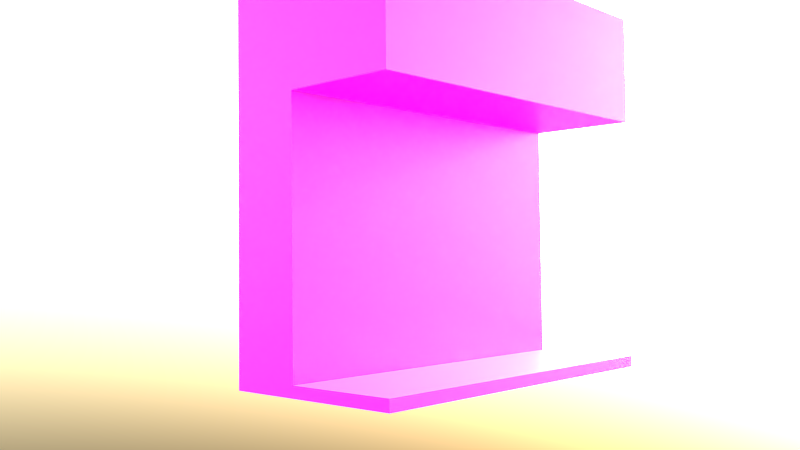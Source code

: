 # Source: PorticoStart_2023.blend  (saved by Blender 3.5.10; exported with 4.5.12 LTS)
import bpy
from mathutils import Matrix  # noqa: F401  (used for matrix-valued properties, if any)

bpy.ops.wm.read_factory_settings(use_empty=True)
scene = bpy.context.scene
scene.name = 'Scene'

# ---- collections
col_edificio = bpy.data.collections.new('edificio'); scene.collection.children.link(col_edificio)
col_edificio_elementi = bpy.data.collections.new('edificio_elementi'); scene.collection.children.link(col_edificio_elementi)
col_edificio_elementi.hide_render = True
col_dettagli = bpy.data.collections.new('dettagli'); scene.collection.children.link(col_dettagli)
col_dettagli.hide_render = True
col_array = bpy.data.collections.new('array'); scene.collection.children.link(col_array)
col_array.hide_render = True
col_luci_cam = bpy.data.collections.new('luci_cam'); scene.collection.children.link(col_luci_cam)
col_luci_cam.hide_render = True

# ---- images (referenced by path relative to the original .blend; pixels are not part of the script)
import os
ASSET_DIR = os.environ.get("B2B_ASSET_DIR", "")  # directory of the original .blend (textures are referenced by path, not embedded)
HERE = os.path.dirname(os.path.abspath(__file__))  # packed textures are extracted next to this script under _unpacked/

def load_image(name, relpath, width, height, colorspace="sRGB"):
    """Load a texture the original file referenced (path relative to the .blend, or extracted next to this script)."""
    p = next((c for c in (os.path.join(HERE, relpath), os.path.join(ASSET_DIR, relpath)) if relpath and os.path.exists(c)), "")
    if p:
        img = bpy.data.images.load(p, check_existing=True)
        img.name = name
    else:  # same state as the original file: an image datablock whose file is absent (Cycles renders it pink)
        img = bpy.data.images.new(name, width, height)
        img.source = "FILE"
        img.filepath = "//" + (relpath or name)
    img.colorspace_settings.name = colorspace
    return img
img_brickfloor_jpg = load_image('BrickFloor.jpg', 'textures/BrickFloor.jpg', 1024, 1024, 'sRGB')
img_wood_jpg = load_image('wood.jpg', 'textures/wood.jpg', 1024, 1024, 'sRGB')

# ---- materials (node trees are filled in below, after node groups)
mat_floor = bpy.data.materials.new('floor')
mat_material_001 = bpy.data.materials.new('Material.001')

# ---- node groups
ng_auto_smooth = bpy.data.node_groups.new('Auto Smooth', 'GeometryNodeTree')
_s = ng_auto_smooth.interface.new_socket(name='Geometry', in_out='OUTPUT', socket_type='NodeSocketGeometry')
_s = ng_auto_smooth.interface.new_socket(name='Geometry', in_out='INPUT', socket_type='NodeSocketGeometry')
_s = ng_auto_smooth.interface.new_socket(name='Angle', in_out='INPUT', socket_type='NodeSocketFloat')
_s.subtype = 'ANGLE'
_s.min_value = 0.0
_s.max_value = 3.142
ng_auto_smooth.is_modifier = True
_N = ng_auto_smooth.nodes; _L = ng_auto_smooth.links
n0 = _N.new('NodeGroupOutput'); n0.name = 'Group Output'; n0.location = (480, -100)
n1 = _N.new('NodeGroupInput'); n1.name = 'Group Input'; n1.location = (-420, -300)
n2 = _N.new('NodeGroupInput'); n2.name = 'Group Input.001'; n2.location = (-60, -100)
n3 = _N.new('GeometryNodeSetShadeSmooth'); n3.name = 'Set Shade Smooth'; n3.location = (120, -100)
n3.domain = 'EDGE'
n4 = _N.new('GeometryNodeSetShadeSmooth'); n4.name = 'Set Shade Smooth.001'; n4.location = (300, -100)
n5 = _N.new('GeometryNodeInputMeshEdgeAngle'); n5.name = 'Edge Angle'; n5.location = (-420, -220)
n6 = _N.new('GeometryNodeInputEdgeSmooth'); n6.name = 'Is Edge Smooth'; n6.location = (-60, -160)
n7 = _N.new('GeometryNodeInputShadeSmooth'); n7.name = 'Is Face Smooth'; n7.location = (-240, -340)
n8 = _N.new('FunctionNodeBooleanMath'); n8.name = 'Boolean Math'; n8.location = (-60, -220)
n9 = _N.new('FunctionNodeCompare'); n9.name = 'Compare'; n9.location = (-240, -180)
n9.operation = 'LESS_EQUAL'
_L.new(n5.outputs[0], n9.inputs[0])
_L.new(n4.outputs[0], n0.inputs[0])
_L.new(n1.outputs[1], n9.inputs[1])
_L.new(n9.outputs[0], n8.inputs[0])
_L.new(n7.outputs[0], n8.inputs[1])
_L.new(n2.outputs[0], n3.inputs[0])
_L.new(n6.outputs[0], n3.inputs[1])
_L.new(n3.outputs[0], n4.inputs[0])
_L.new(n8.outputs[0], n3.inputs[2])
n0.is_active_output = True

# ---- material node trees
mat_floor.use_nodes = True; mat_floor.node_tree.nodes.clear()
_N = mat_floor.node_tree.nodes; _L = mat_floor.node_tree.links
n0 = _N.new('ShaderNodeBsdfPrincipled'); n0.name = 'Principled BSDF'; n0.location = (10, 300)
n0.distribution = 'GGX'
n0.subsurface_method = 'RANDOM_WALK_SKIN'
n0.inputs[3].default_value = 1.45
n0.inputs[27].default_value = (0.0, 0.0, 0.0, 1.0)
n0.inputs[28].default_value = 1.0
n1 = _N.new('ShaderNodeOutputMaterial'); n1.name = 'Material Output'; n1.location = (300, 300)
n2 = _N.new('ShaderNodeTexImage'); n2.name = 'Image Texture'; n2.location = (-294, 302)
n2.image = img_brickfloor_jpg
n3 = _N.new('ShaderNodeUVMap'); n3.name = 'UV Map'; n3.location = (-490, 286)
n3.uv_map = 'UVMap'
_L.new(n0.outputs[0], n1.inputs[0])
_L.new(n2.outputs[0], n0.inputs[0])
_L.new(n3.outputs[0], n2.inputs[0])
n1.is_active_output = True
mat_material_001.use_nodes = True; mat_material_001.node_tree.nodes.clear()
_N = mat_material_001.node_tree.nodes; _L = mat_material_001.node_tree.links
n0 = _N.new('ShaderNodeBsdfPrincipled'); n0.name = 'Principled BSDF'; n0.location = (10, 300)
n0.distribution = 'GGX'
n0.subsurface_method = 'RANDOM_WALK_SKIN'
n0.inputs[3].default_value = 1.45
n0.inputs[27].default_value = (0.0, 0.0, 0.0, 1.0)
n0.inputs[28].default_value = 1.0
n1 = _N.new('ShaderNodeOutputMaterial'); n1.name = 'Material Output'; n1.location = (300, 300)
n2 = _N.new('ShaderNodeUVMap'); n2.name = 'UV Map'; n2.location = (-562, 153)
n2.uv_map = 'UVMap'
n3 = _N.new('ShaderNodeTexImage'); n3.name = 'Image Texture'; n3.location = (-311, 213)
n3.image = img_wood_jpg
_L.new(n0.outputs[0], n1.inputs[0])
_L.new(n3.outputs[0], n0.inputs[0])
_L.new(n2.outputs[0], n3.inputs[0])
n1.is_active_output = True

# ---- world
world_world = bpy.data.worlds.new('World'); scene.world = world_world
world_world.use_nodes = True; world_world.node_tree.nodes.clear()
_N = world_world.node_tree.nodes; _L = world_world.node_tree.links
n0 = _N.new('ShaderNodeBackground'); n0.name = 'Background'; n0.location = (10, 300)
n1 = _N.new('ShaderNodeOutputWorld'); n1.name = 'World Output'; n1.location = (300, 300)
n2 = _N.new('ShaderNodeTexSky'); n2.name = 'Sky Texture'; n2.location = (-190, 275)
_L.new(n0.outputs[0], n1.inputs[0])
_L.new(n2.outputs[0], n0.inputs[0])
n1.is_active_output = True
world_world.color = (0.05088, 0.05088, 0.05088)
world_world.use_sun_shadow = False
world_world.sun_shadow_jitter_overblur = 0.0
world_world.cycles.sampling_method = 'MANUAL'
world_world.cycles.sample_map_resolution = 256

# ---- cameras
cam_camera = bpy.data.cameras.new('Camera')
cam_camera.clip_end = 100.0
cam_camera.lens = 35.0
cam_camera.sensor_width = 32.0
cam_camera.sensor_height = 18.0
cam_camera.ortho_scale = 7.314
cam_camera.dof.focus_distance = 0.0
cam_camera.dof.aperture_fstop = 128.0

# ---- lights
light_lamp = bpy.data.lights.new('Lamp', 'SUN')
light_lamp.transmission_factor = 0.0
light_lamp.cutoff_distance = 30.0
light_lamp.angle = 0.1993
light_lamp.energy = 1.0
light_lamp.shadow_buffer_clip_start = 1.001
light_lamp.shadow_soft_size = 0.1
light_lamp.shadow_cascade_max_distance = 1000.0
light_lamp.cycles.use_multiple_importance_sampling = False
light_lamp.use_nodes = True; light_lamp.node_tree.nodes.clear()
_N = light_lamp.node_tree.nodes; _L = light_lamp.node_tree.links
n0 = _N.new('ShaderNodeEmission'); n0.name = 'Emission'; n0.location = (10, 300)
n1 = _N.new('ShaderNodeOutputLight'); n1.name = 'Light Output'; n1.location = (300, 300)
n2 = _N.new('ShaderNodeTexSky'); n2.name = 'Sky Texture'; n2.location = (-216, 343)
n2.sky_type = 'HOSEK_WILKIE'
_L.new(n0.outputs[0], n1.inputs[0])
_L.new(n2.outputs[0], n0.inputs[0])
n1.is_active_output = True

# ---- meshes
me_cube = bpy.data.meshes.new('Cube')
me_cube.from_pydata([(-0.5, 5.0, -5.0), (-0.5, -5.0, -5.0), (-2.5, -5.0, -5.0), (-2.5, 5.0, -5.0), (-0.5, 5.0, 2.0), (-0.5, -5.0, 2.0), (-2.5, -5.0, 2.0), (-2.5, 5.0, 2.0), (-0.5, 5.0, 5.0), (-0.5, -5.0, 5.0), (-2.5, 5.0, 5.0), (-2.5, -5.0, 5.0), (2.5, 5.0, 2.0), (2.5, -5.0, 2.0), (2.5, 5.0, 5.0), (2.5, -5.0, 5.0), (-0.5, 5.0, -4.7), (-0.5, -5.0, -4.7), (-2.5, -5.0, -4.7), (-2.5, 5.0, -4.7), (2.5, 5.0, -5.0), (2.5, -5.0, -5.0), (2.5, 5.0, -4.7), (2.5, -5.0, -4.7)], [], [(6, 11, 10, 7), (6, 7, 19, 18), (16, 19, 7, 4), (8, 10, 11, 9), (0, 3, 19, 16), (5, 9, 11, 6), (7, 10, 8, 4), (8, 14, 12, 4), (12, 14, 15, 13), (5, 13, 15, 9), (18, 19, 3, 2), (4, 12, 13, 5), (4, 5, 17, 16), (5, 6, 18, 17), (17, 18, 2, 1), (17, 23, 22, 16), (22, 23, 21, 20), (1, 21, 23, 17), (16, 22, 20, 0), (0, 20, 21, 1), (8, 9, 15, 14), (1, 2, 3, 0)])
me_cube.polygons.foreach_set('material_index', [0, 0, 0, 0, 0, 0, 0, 0, 0, 0, 0, 0, 0, 0, 0, 2, 0, 0, 0, 0, 0, 0])
_uv = me_cube.uv_layers.new(name='UVMap')
_uv.uv.foreach_set('vector', [0.0, 0.0, 0.0, 0.0, 0.0, 0.0, 0.0, 0.0, 0.0, 0.0, 0.0, 0.0, 0.0, 0.0, 0.0, 0.0, 0.0, 0.0, 0.0, 0.0, 0.0, 0.0, 0.0, 0.0, 0.0, 0.0, 0.0, 0.0, 0.0, 0.0, 0.0, 0.0, 0.0, 0.0, 0.0, 0.0, 0.0, 0.0, 0.0, 0.0, 0.0, 0.0, 0.0, 0.0, 0.0, 0.0, 0.0, 0.0, 0.0, 0.0, 0.0, 0.0, 0.0, 0.0, 0.0, 0.0, 0.0, 0.0, 0.0, 0.0, 0.0, 0.0, 0.0, 0.0, 0.0, 0.0, 0.0, 0.0, 0.0, 0.0, 0.0, 0.0, 0.0, 0.0, 0.0, 0.0, 0.0, 0.0, 0.0, 0.0, 0.0, 0.0, 0.0, 0.0, 0.0, 0.0, 0.0, 0.0, 0.0, 0.0, 0.0, 0.0, 0.0, 0.0, 0.0, 0.0, 0.0, 0.0, 0.0, 0.0, 0.0, 0.0, 0.0, 0.0, 0.0, 0.0, 0.0, 0.0, 0.0, 0.0, 0.0, 0.0, 0.0, 0.0, 0.0, 0.0, 0.0, 0.0, 0.0, 0.0, 0.9093, 1.0, 0.4546, 1.0, 0.4546, 0.0, 0.9093, 3.171e-08, 0.9093, 1.0, 0.9093, 0.0, 0.9395, 0.0, 0.9395, 1.0, 1.0, 0.0, 1.0, 0.3, 0.9698, 0.3, 0.9698, 0.0, 0.9395, 0.3, 0.9395, 0.0, 0.9698, 1.586e-08, 0.9698, 0.3, 1.021e-07, 0.0, 0.4546, 3.171e-08, 0.4546, 1.0, 0.0, 1.0, 0.0, 0.0, 0.0, 0.0, 0.0, 0.0, 0.0, 0.0, 0.0, 0.0, 0.0, 0.0, 0.0, 0.0, 0.0, 0.0])
me_cube.materials.append(mat_floor)
me_cube.materials.append(None)
me_cube.materials.append(mat_floor)
me_cube.materials.append(None)
me_cube.use_remesh_preserve_volume = False
me_cube.use_remesh_preserve_attributes = False
me_cube.use_mirror_vertex_groups = False
me_cube.update()
me_cube_010 = bpy.data.meshes.new('Cube.010')
me_cube_010.from_pydata([(-1.5, -0.1, -0.15), (-1.5, -0.1, 0.15), (-1.5, 0.1, -0.15), (-1.5, 0.1, 0.15), (1.5, -0.1, -0.15), (1.5, -0.1, 0.15), (1.5, 0.1, -0.15), (1.5, 0.1, 0.15)], [], [(1, 3, 2, 0), (3, 7, 6, 2), (7, 5, 4, 6), (5, 1, 0, 4), (0, 2, 6, 4), (5, 7, 3, 1)])
me_cube_010.use_remesh_preserve_volume = False
me_cube_010.use_remesh_preserve_attributes = False
me_cube_010.use_mirror_vertex_groups = False
me_cube_010.update()
me_cube_009 = bpy.data.meshes.new('Cube.009')
me_cube_009.from_pydata([(-0.3, -0.2968, -3.336), (-0.3, 0.3032, -3.336), (0.3, -0.2968, -3.336), (0.3, 0.3032, -3.336), (-0.1445, -0.1413, -2.706), (-0.1445, 0.1476, -2.706), (0.1445, 0.1476, -2.706), (0.1445, -0.1413, -2.706), (-0.1392, -0.136, -3.065), (-0.1392, 0.1423, -3.065), (0.1392, 0.1423, -3.065), (0.1392, -0.136, -3.065), (-0.2028, -0.1996, -2.735), (-0.2266, -0.2234, -2.752), (-0.2266, 0.2298, -2.752), (-0.2028, 0.206, -2.735), (0.2266, -0.2234, -2.752), (0.2028, -0.1996, -2.735), (0.2266, 0.2298, -2.752), (0.2028, 0.206, -2.735)], [], [(12, 17, 7, 4), (19, 15, 5, 6), (13, 14, 1, 0), (0, 1, 3, 2), (15, 12, 4, 5), (4, 7, 11, 8), (18, 16, 2, 3), (17, 19, 6, 7), (14, 18, 3, 1), (7, 6, 10, 11), (6, 5, 9, 10), (5, 4, 8, 9), (12, 15, 14, 13), (15, 19, 18, 14), (19, 17, 16, 18), (17, 12, 13, 16), (16, 13, 0, 2)])
me_cube_009.use_remesh_preserve_volume = False
me_cube_009.use_remesh_preserve_attributes = False
me_cube_009.use_mirror_vertex_groups = False
me_cube_009.update()
me_cube_005 = bpy.data.meshes.new('Cube.005')
me_cube_005.from_pydata([(0.2508, -0.041, 1.238), (0.2508, 0.3435, -0.8694), (0.2508, 0.2474, -0.8694), (0.2508, 0.1513, -0.8694), (0.2508, 0.05513, -0.8694), (0.2508, -0.041, -0.8694), (0.2508, -0.1371, -0.8694), (0.2508, -0.2333, -0.8694), (0.2508, -0.3294, -0.8694), (0.2508, -0.4255, -0.8694), (0.2508, 0.3435, 0.69), (0.2508, 0.2474, 0.69), (0.2508, 0.1513, 0.69), (0.2508, 0.05513, 0.69), (0.2508, -0.041, 0.69), (0.2508, -0.1371, 0.69), (0.2508, -0.2333, 0.69), (0.2508, -0.3294, 0.69), (0.2508, -0.4255, 0.69), (0.2508, -0.5217, 0.69), (0.2508, 0.4397, 0.69), (0.2508, 0.4397, -0.8694), (0.2508, -0.5217, -0.8694), (0.2508, -0.2269, 0.8379), (0.2508, -0.2141, 0.9503), (0.2508, -0.1737, 1.093), (0.2508, -0.1119, 1.178), (0.2508, 0.05198, 0.8379), (0.2508, 0.04553, 0.9503), (0.2508, 0.02546, 1.093), (0.2508, -0.005655, 1.178), (0.2508, -0.041, 0.8379), (0.2508, -0.041, 0.9503), (0.2508, -0.041, 1.093), (0.2508, -0.041, 1.178), (0.2508, 0.4191, 0.8379), (0.2508, 0.3773, 0.9503), (0.2508, 0.2665, 1.093), (0.2508, 0.1362, 1.178), (0.2508, -0.2182, 1.178), (0.2508, -0.3486, 1.093), (0.2508, -0.4593, 0.9503), (0.2508, -0.5011, 0.8379), (0.2508, 0.3293, 0.8379), (0.2508, 0.2987, 0.9503), (0.2508, 0.215, 1.093), (0.2508, 0.1005, 1.178), (0.2508, 0.2376, 0.8379), (0.2508, 0.2178, 0.9503), (0.2508, 0.1573, 1.093), (0.2508, 0.06525, 1.178), (0.2508, -0.3196, 0.8379), (0.2508, -0.2998, 0.9503), (0.2508, -0.2393, 1.093), (0.2508, -0.1473, 1.178), (0.2508, 0.1449, 0.8379), (0.2508, 0.1321, 0.9503), (0.2508, 0.0917, 1.093), (0.2508, 0.02985, 1.178), (0.2508, -0.4113, 0.8379), (0.2508, -0.3808, 0.9503), (0.2508, -0.297, 1.093), (0.2508, -0.1825, 1.178), (0.2508, -0.134, 0.8379), (0.2508, -0.1275, 0.9503), (0.2508, -0.1075, 1.093), (0.2508, -0.07635, 1.178), (1.767, -0.041, 1.476), (1.767, -0.7092, 0.7573), (1.767, 0.6272, 0.7573), (1.767, 0.6272, -0.8694), (1.767, -0.7092, -0.8694), (1.767, 0.5985, 0.9332), (1.767, 0.5405, 1.074), (1.767, 0.3865, 1.268), (1.767, 0.2054, 1.393), (1.767, -0.2874, 1.393), (1.767, -0.4685, 1.268), (1.767, -0.6225, 1.074), (1.767, -0.6805, 0.9332), (-1.013, -0.041, 1.476), (-1.013, -0.7092, 0.7573), (-1.013, 0.6272, 0.7573), (-1.013, 0.6272, -0.8694), (-1.013, -0.7092, -0.8694), (-1.013, 0.5985, 0.9332), (-1.013, 0.5405, 1.074), (-1.013, 0.3865, 1.268), (-1.013, 0.2054, 1.393), (-1.013, -0.2874, 1.393), (-1.013, -0.4685, 1.268), (-1.013, -0.6225, 1.074), (-1.013, -0.6805, 0.9332)], [], [(1, 21, 20, 10), (7, 6, 15, 16), (6, 5, 14, 15), (9, 8, 17, 18), (2, 1, 10, 11), (3, 2, 11, 12), (5, 4, 13, 14), (22, 9, 18, 19), (8, 7, 16, 17), (4, 3, 12, 13), (11, 10, 43, 47), (47, 43, 44, 48), (48, 44, 45, 49), (49, 45, 46, 50), (14, 13, 27, 31), (31, 27, 28, 32), (32, 28, 29, 33), (33, 29, 30, 34), (17, 16, 23, 51), (51, 23, 24, 52), (52, 24, 25, 53), (53, 25, 26, 54), (13, 12, 55, 27), (27, 55, 56, 28), (28, 56, 57, 29), (29, 57, 58, 30), (19, 18, 59, 42), (42, 59, 60, 41), (41, 60, 61, 40), (40, 61, 62, 39), (16, 15, 63, 23), (23, 63, 64, 24), (24, 64, 65, 25), (25, 65, 66, 26), (18, 17, 51, 59), (59, 51, 52, 60), (60, 52, 53, 61), (61, 53, 54, 62), (12, 11, 47, 55), (55, 47, 48, 56), (56, 48, 49, 57), (57, 49, 50, 58), (10, 20, 35, 43), (43, 35, 36, 44), (44, 36, 37, 45), (45, 37, 38, 46), (15, 14, 31, 63), (63, 31, 32, 64), (64, 32, 33, 65), (65, 33, 34, 66), (66, 34, 0), (46, 38, 0), (58, 50, 0), (62, 54, 0), (26, 66, 0), (39, 62, 0), (30, 58, 0), (54, 26, 0), (34, 30, 0), (50, 46, 0), (21, 70, 69, 20), (20, 69, 72, 35), (35, 72, 73, 36), (36, 73, 74, 37), (37, 74, 75, 38), (38, 75, 67, 0), (0, 67, 76, 39), (39, 76, 77, 40), (40, 77, 78, 41), (41, 78, 79, 42), (42, 79, 68, 19), (19, 68, 71, 22), (76, 67, 80, 89), (67, 75, 88, 80), (79, 78, 91, 92), (78, 77, 90, 91), (77, 76, 89, 90), (75, 74, 87, 88), (74, 73, 86, 87), (73, 72, 85, 86), (72, 69, 82, 85), (71, 68, 81, 84), (68, 79, 92, 81), (69, 70, 83, 82)])
me_cube_005.polygons.foreach_set('use_smooth', [0, 0, 0, 0, 0, 0, 0, 0, 0, 0, 0, 0, 0, 0, 0, 0, 0, 0, 0, 0, 0, 0, 0, 0, 0, 0, 0, 0, 0, 0, 0, 0, 0, 0, 0, 0, 0, 0, 0, 0, 0, 0, 0, 0, 0, 0, 0, 0, 0, 0, 0, 0, 0, 0, 0, 0, 0, 0, 0, 0, 1, 1, 1, 1, 1, 1, 1, 1, 1, 1, 1, 1, 1, 1, 1, 1, 1, 1, 1, 1, 1, 1, 1, 1])
me_cube_005.use_remesh_preserve_volume = False
me_cube_005.use_remesh_preserve_attributes = False
me_cube_005.use_mirror_vertex_groups = False
me_cube_005.update()
me_cube_004 = bpy.data.meshes.new('Cube.004')
me_cube_004.from_pydata([(-0.1392, -0.136, 2.736), (-0.1392, 0.1423, 2.736), (0.1392, 0.1423, 2.736), (0.1392, -0.136, 2.736), (-0.1392, -1.389, 2.736), (-0.1392, 1.395, 2.736), (0.1392, 1.395, 2.736), (0.1392, -1.389, 2.736), (-0.1392, -1.389, 3.036), (-0.1392, 1.395, 3.036), (0.1392, 1.395, 3.036), (0.1392, -1.389, 3.036), (-0.1253, -1.395, 2.721), (-0.1253, -0.1202, 1.447), (0.1253, -0.1202, 1.447), (0.1253, -1.395, 2.721), (-0.1253, -1.183, 2.933), (-0.1253, 0.09197, 1.659), (0.1253, 0.09197, 1.659), (0.1253, -1.183, 2.933), (-0.1253, 1.155, 2.933), (-0.1253, -0.1202, 1.659), (0.1253, -0.1202, 1.659), (0.1253, 1.155, 2.933), (-0.1253, 1.367, 2.721), (-0.1253, 0.09197, 1.447), (0.1253, 0.09197, 1.447), (0.1253, 1.367, 2.721), (-0.1392, -0.136, -3.065), (-0.1392, 0.1423, -3.065), (0.1392, 0.1423, -3.065), (0.1392, -0.136, -3.065)], [], [(28, 31, 3, 0), (3, 2, 1, 0), (31, 30, 2, 3), (30, 29, 1, 2), (29, 28, 0, 1), (7, 4, 5, 6), (11, 10, 9, 8), (4, 7, 11, 8), (7, 6, 10, 11), (6, 5, 9, 10), (5, 4, 8, 9), (15, 12, 13, 14), (19, 18, 17, 16), (12, 15, 19, 16), (15, 14, 18, 19), (14, 13, 17, 18), (13, 12, 16, 17), (23, 20, 21, 22), (27, 26, 25, 24), (20, 23, 27, 24), (23, 22, 26, 27), (22, 21, 25, 26), (21, 20, 24, 25)])
_uv = me_cube_004.uv_layers.new(name='UVMap')
_uv.uv.foreach_set('vector', [0.1604, 0.0, 0.2406, 0.0, 0.2406, 0.7071, 0.1604, 0.7071, 0.4938, 0.4792, 0.5505, 0.4792, 0.5505, 0.5272, 0.4938, 0.5272, 1.46e-07, 0.0, 0.08021, 0.0, 0.08021, 1.0, 0.0, 1.0, 0.2406, 0.0, 0.3208, 0.0, 0.3208, 0.7071, 0.2406, 0.7071, 0.08021, 0.0, 0.1604, 0.0, 0.1604, 1.0, 0.08021, 1.0, 0.574, 0.3392, 0.4938, 0.3392, 0.4938, 0.0, 0.574, 0.0, 0.574, 0.3392, 0.574, 0.0, 0.6542, 0.0, 0.6542, 0.3392, 0.4938, 0.3392, 0.574, 0.3392, 0.574, 0.3758, 0.4938, 0.3758, 0.4073, 0.0, 0.4073, 0.4798, 0.3208, 0.4798, 0.3208, 0.0, 0.6351, 0.4427, 0.6351, 0.4906, 0.574, 0.4906, 0.574, 0.4427, 0.4938, 0.0, 0.4938, 0.4798, 0.4073, 0.4798, 0.4073, 0.0, 0.885, 0.6215, 0.8128, 0.6215, 0.8128, 0.3107, 0.885, 0.3107, 0.885, 0.6215, 0.885, 0.3107, 0.9572, 0.3107, 0.9572, 0.6215, 0.4938, 0.4275, 0.5659, 0.4275, 0.5659, 0.4792, 0.4938, 0.4792, 0.7406, 0.3107, 0.7406, 0.0, 0.8271, 6.164e-08, 0.8271, 0.3107, 0.4938, 0.3758, 0.5659, 0.3758, 0.5659, 0.4275, 0.4938, 0.4275, 0.9135, 0.3107, 0.9135, 4.11e-08, 1.0, 0.0, 1.0, 0.3107, 0.8128, 0.6215, 0.7406, 0.6215, 0.7406, 0.3107, 0.8128, 0.3107, 0.6542, 0.6215, 0.6542, 0.3107, 0.7264, 0.3107, 0.7264, 0.6215, 0.6462, 0.4427, 0.574, 0.4427, 0.574, 0.391, 0.6462, 0.391, 0.9135, 8.219e-08, 0.9135, 0.3107, 0.8271, 0.3107, 0.8271, 0.0, 0.6462, 0.391, 0.574, 0.391, 0.574, 0.3392, 0.6462, 0.3392, 0.7406, 0.0, 0.7406, 0.3107, 0.6542, 0.3107, 0.6542, 2.055e-08])
me_cube_004.materials.append(mat_material_001)
me_cube_004.use_remesh_preserve_volume = False
me_cube_004.use_remesh_preserve_attributes = False
me_cube_004.use_mirror_vertex_groups = False
me_cube_004.update()
me_cube_001 = bpy.data.meshes.new('Cube.001')
me_cube_001.from_pydata([(-2.68, -5.0, 1.491), (-2.68, 5.0, -1.509), (-2.68, -5.0, -1.509), (2.32, 5.0, -1.509), (2.32, -5.0, -1.509), (-2.68, 5.0, 1.491), (2.423, 5.0, -1.337), (2.423, -5.0, -1.337), (-2.577, 5.0, 1.663), (-2.577, -5.0, 1.663), (2.577, 5.0, -1.663), (2.577, -5.0, -1.663), (2.68, 5.0, -1.491), (2.68, -5.0, -1.491)], [], [(3, 5, 8, 6), (2, 1, 3, 4), (1, 2, 0, 5), (3, 1, 5), (2, 4, 0), (7, 6, 8, 9), (0, 4, 7, 9), (5, 0, 9, 8), (7, 4, 11, 13), (11, 10, 12, 13), (3, 6, 12, 10), (6, 7, 13, 12), (4, 3, 10, 11)])
me_cube_001.use_remesh_preserve_volume = False
me_cube_001.use_remesh_preserve_attributes = False
me_cube_001.use_mirror_vertex_groups = False
me_cube_001.update()
me_cube_003 = bpy.data.meshes.new('Cube.003')
me_cube_003.from_pydata([(-0.1, 5.0, -0.15), (-0.1, -5.0, -0.15), (-0.1, 5.0, 0.15), (-0.1, -5.0, 0.15), (0.1, 5.0, -0.15), (0.1, -5.0, -0.15), (0.1, 5.0, 0.15), (0.1, -5.0, 0.15)], [], [(1, 3, 2, 0), (5, 4, 6, 7), (0, 2, 6, 4), (3, 1, 5, 7), (2, 3, 7, 6), (1, 0, 4, 5)])
me_cube_003.polygons.foreach_set('use_smooth', [True] * 6)
me_cube_003.use_remesh_preserve_volume = False
me_cube_003.use_remesh_preserve_attributes = False
me_cube_003.use_mirror_vertex_groups = False
me_cube_003.update()
me_cube_008 = bpy.data.meshes.new('Cube.008')
me_cube_008.from_pydata([(-0.2, -0.5195, -1.0), (-0.2, 0.0, 1.0), (-0.2, 0.5195, -1.0), (-0.2, 0.0, 1.0), (0.2, -0.5195, -1.0), (0.2, 0.0, 1.0), (0.2, 0.5195, -1.0), (0.2, 0.0, 1.0), (-0.2, -0.5195, 0.0), (-0.2, 0.5195, 0.0), (0.2, 0.5195, 0.0), (0.2, -0.5195, 0.0), (-0.2, 0.0, 1.0), (-0.2, 0.0, 1.0), (-0.2, 0.0, 1.0), (-0.2, 0.0, 1.0), (-0.2, 0.0, 1.0), (-0.2, 0.0, 1.0), (-0.2, 0.0, 1.0), (-0.2, 0.3896, -1.0), (-0.2, 0.2597, -1.0), (-0.2, 0.1299, -1.0), (-0.2, 0.0, -1.0), (-0.2, -0.1299, -1.0), (-0.2, -0.2597, -1.0), (-0.2, -0.3896, -1.0), (0.2, 0.0, 1.0), (0.2, 0.0, 1.0), (0.2, 0.0, 1.0), (0.2, 0.0, 1.0), (0.2, 0.0, 1.0), (0.2, 0.0, 1.0), (0.2, 0.0, 1.0), (0.2, -0.3896, -1.0), (0.2, -0.2597, -1.0), (0.2, -0.1299, -1.0), (0.2, 0.0, -1.0), (0.2, 0.1299, -1.0), (0.2, 0.2597, -1.0), (0.2, 0.3896, -1.0), (0.2, -0.3896, 0.0), (0.2, -0.2597, 0.0), (0.2, -0.1299, 0.0), (0.2, 0.0, 0.0), (0.2, 0.1299, 0.0), (0.2, 0.2597, 0.0), (0.2, 0.3896, 0.0), (-0.2, 0.3896, 0.0), (-0.2, 0.2597, 0.0), (-0.2, 0.1299, 0.0), (-0.2, 0.0, 0.0), (-0.2, -0.1299, 0.0), (-0.2, -0.2597, 0.0), (-0.2, -0.3896, 0.0), (-0.2, -0.5036, 0.25), (-0.2, -0.4143, 0.5), (-0.2, -0.2464, 0.75), (-0.2, 0.2464, 0.75), (-0.2, 0.4143, 0.5), (-0.2, 0.5036, 0.25), (0.2, 0.2464, 0.75), (0.2, 0.4143, 0.5), (0.2, 0.5036, 0.25), (0.2, -0.2464, 0.75), (0.2, -0.4143, 0.5), (0.2, -0.5036, 0.25), (-0.2, -0.1848, 0.75), (-0.2, -0.3107, 0.5), (-0.2, -0.3777, 0.25), (-0.2, -0.1232, 0.75), (-0.2, -0.2071, 0.5), (-0.2, -0.2518, 0.25), (-0.2, -0.06161, 0.75), (-0.2, -0.1036, 0.5), (-0.2, -0.1259, 0.25), (-0.2, 0.0, 0.75), (-0.2, 0.0, 0.5), (-0.2, 0.0, 0.25), (-0.2, 0.06161, 0.75), (-0.2, 0.1036, 0.5), (-0.2, 0.1259, 0.25), (-0.2, 0.1232, 0.75), (-0.2, 0.2071, 0.5), (-0.2, 0.2518, 0.25), (-0.2, 0.1848, 0.75), (-0.2, 0.3107, 0.5), (-0.2, 0.3777, 0.25), (0.2, 0.1848, 0.75), (0.2, 0.3107, 0.5), (0.2, 0.3777, 0.25), (0.2, 0.1232, 0.75), (0.2, 0.2071, 0.5), (0.2, 0.2518, 0.25), (0.2, 0.06161, 0.75), (0.2, 0.1036, 0.5), (0.2, 0.1259, 0.25), (0.2, 0.0, 0.75), (0.2, 0.0, 0.5), (0.2, 0.0, 0.25), (0.2, -0.06161, 0.75), (0.2, -0.1036, 0.5), (0.2, -0.1259, 0.25), (0.2, -0.1232, 0.75), (0.2, -0.2071, 0.5), (0.2, -0.2518, 0.25), (0.2, -0.1848, 0.75), (0.2, -0.3107, 0.5), (0.2, -0.3777, 0.25)], [], [(47, 9, 2, 19), (9, 10, 6, 2), (40, 11, 4, 33), (11, 8, 0, 4), (19, 2, 6, 39), (26, 7, 3, 18), (65, 54, 8, 11), (107, 65, 11, 40), (59, 62, 10, 9), (86, 59, 9, 47), (54, 68, 53, 8), (68, 71, 52, 53), (71, 74, 51, 52), (74, 77, 50, 51), (77, 80, 49, 50), (80, 83, 48, 49), (83, 86, 47, 48), (62, 89, 46, 10), (89, 92, 45, 46), (92, 95, 44, 45), (95, 98, 43, 44), (98, 101, 42, 43), (101, 104, 41, 42), (104, 107, 40, 41), (5, 32, 12, 1), (32, 31, 13, 12), (31, 30, 14, 13), (30, 29, 15, 14), (29, 28, 16, 15), (28, 27, 17, 16), (27, 26, 18, 17), (0, 25, 33, 4), (25, 24, 34, 33), (24, 23, 35, 34), (23, 22, 36, 35), (22, 21, 37, 36), (21, 20, 38, 37), (20, 19, 39, 38), (10, 46, 39, 6), (46, 45, 38, 39), (45, 44, 37, 38), (44, 43, 36, 37), (43, 42, 35, 36), (42, 41, 34, 35), (41, 40, 33, 34), (8, 53, 25, 0), (53, 52, 24, 25), (52, 51, 23, 24), (51, 50, 22, 23), (50, 49, 21, 22), (49, 48, 20, 21), (48, 47, 19, 20), (31, 32, 105, 102), (102, 105, 106, 103), (103, 106, 107, 104), (30, 31, 102, 99), (99, 102, 103, 100), (100, 103, 104, 101), (29, 30, 99, 96), (96, 99, 100, 97), (97, 100, 101, 98), (28, 29, 96, 93), (93, 96, 97, 94), (94, 97, 98, 95), (27, 28, 93, 90), (90, 93, 94, 91), (91, 94, 95, 92), (26, 27, 90, 87), (87, 90, 91, 88), (88, 91, 92, 89), (7, 26, 87, 60), (60, 87, 88, 61), (61, 88, 89, 62), (17, 18, 84, 81), (81, 84, 85, 82), (82, 85, 86, 83), (16, 17, 81, 78), (78, 81, 82, 79), (79, 82, 83, 80), (15, 16, 78, 75), (75, 78, 79, 76), (76, 79, 80, 77), (14, 15, 75, 72), (72, 75, 76, 73), (73, 76, 77, 74), (13, 14, 72, 69), (69, 72, 73, 70), (70, 73, 74, 71), (12, 13, 69, 66), (66, 69, 70, 67), (67, 70, 71, 68), (1, 12, 66, 56), (56, 66, 67, 55), (55, 67, 68, 54), (18, 3, 57, 84), (84, 57, 58, 85), (85, 58, 59, 86), (3, 7, 60, 57), (57, 60, 61, 58), (58, 61, 62, 59), (32, 5, 63, 105), (105, 63, 64, 106), (106, 64, 65, 107), (5, 1, 56, 63), (63, 56, 55, 64), (64, 55, 54, 65)])
me_cube_008.polygons.foreach_set('use_smooth', [1, 1, 0, 1, 1, 1, 1, 0, 1, 1, 1, 1, 1, 1, 1, 1, 1, 0, 0, 0, 0, 0, 0, 0, 1, 1, 1, 1, 1, 1, 1, 1, 1, 1, 1, 1, 1, 1, 0, 0, 0, 0, 0, 0, 0, 1, 1, 1, 1, 1, 1, 1, 0, 0, 0, 0, 0, 0, 0, 0, 0, 0, 0, 0, 0, 0, 0, 0, 0, 0, 0, 0, 0, 1, 1, 1, 1, 1, 1, 1, 1, 1, 1, 1, 1, 1, 1, 1, 1, 1, 1, 1, 1, 1, 1, 1, 1, 1, 1, 1, 0, 0, 0, 1, 1, 1])
me_cube_008.use_remesh_preserve_volume = False
me_cube_008.use_remesh_preserve_attributes = False
me_cube_008.use_mirror_vertex_groups = False
me_cube_008.update()
me_cube_007 = bpy.data.meshes.new('Cube.007')
me_cube_007.from_pydata([(-0.2, -0.5195, -1.0), (-0.2, 0.0, 1.0), (-0.2, 0.5195, -1.0), (0.2, -0.5195, -1.0), (0.2, 0.5195, -1.0), (-0.2, -0.5195, 0.0), (-0.2, 0.5195, 0.0), (0.2, 0.5195, 0.0), (0.2, -0.5195, 0.0), (-0.2, 0.3896, -1.0), (-0.2, 0.2597, -1.0), (-0.2, 0.1299, -1.0), (-0.2, 0.0, -1.0), (-0.2, -0.1299, -1.0), (-0.2, -0.2597, -1.0), (-0.2, -0.3896, -1.0), (0.2, 0.0, 1.0), (0.2, -0.3896, -1.0), (0.2, -0.2597, -1.0), (0.2, -0.1299, -1.0), (0.2, 0.0, -1.0), (0.2, 0.1299, -1.0), (0.2, 0.2597, -1.0), (0.2, 0.3896, -1.0), (0.2, -0.3896, 0.0), (0.2, -0.2597, 0.0), (0.2, -0.1299, 0.0), (0.2, 0.0, 0.0), (0.2, 0.1299, 0.0), (0.2, 0.2597, 0.0), (0.2, 0.3896, 0.0), (-0.2, 0.3896, 0.0), (-0.2, 0.2597, 0.0), (-0.2, 0.1299, 0.0), (-0.2, 0.0, 0.0), (-0.2, -0.1299, 0.0), (-0.2, -0.2597, 0.0), (-0.2, -0.3896, 0.0), (-0.2, -0.5036, 0.25), (-0.2, -0.4143, 0.5), (-0.2, -0.2464, 0.75), (-0.2, 0.2464, 0.75), (-0.2, 0.4143, 0.5), (-0.2, 0.5036, 0.25), (0.2, 0.2464, 0.75), (0.2, 0.4143, 0.5), (0.2, 0.5036, 0.25), (0.2, -0.2464, 0.75), (0.2, -0.4143, 0.5), (0.2, -0.5036, 0.25), (-0.2, -0.1848, 0.75), (-0.2, -0.3107, 0.5), (-0.2, -0.3777, 0.25), (-0.2, -0.1232, 0.75), (-0.2, -0.2071, 0.5), (-0.2, -0.2518, 0.25), (-0.2, -0.06161, 0.75), (-0.2, -0.1036, 0.5), (-0.2, -0.1259, 0.25), (-0.2, 0.0, 0.75), (-0.2, 0.0, 0.5), (-0.2, 0.0, 0.25), (-0.2, 0.06161, 0.75), (-0.2, 0.1036, 0.5), (-0.2, 0.1259, 0.25), (-0.2, 0.1232, 0.75), (-0.2, 0.2071, 0.5), (-0.2, 0.2518, 0.25), (-0.2, 0.1848, 0.75), (-0.2, 0.3107, 0.5), (-0.2, 0.3777, 0.25), (0.2, 0.1848, 0.75), (0.2, 0.3107, 0.5), (0.2, 0.3777, 0.25), (0.2, 0.1232, 0.75), (0.2, 0.2071, 0.5), (0.2, 0.2518, 0.25), (0.2, 0.06161, 0.75), (0.2, 0.1036, 0.5), (0.2, 0.1259, 0.25), (0.2, 0.0, 0.75), (0.2, 0.0, 0.5), (0.2, 0.0, 0.25), (0.2, -0.06161, 0.75), (0.2, -0.1036, 0.5), (0.2, -0.1259, 0.25), (0.2, -0.1232, 0.75), (0.2, -0.2071, 0.5), (0.2, -0.2518, 0.25), (0.2, -0.1848, 0.75), (0.2, -0.3107, 0.5), (0.2, -0.3777, 0.25)], [], [(6, 9, 31), (7, 2, 6), (8, 17, 24), (5, 3, 8), (2, 23, 9), (38, 8, 49), (49, 24, 91), (46, 6, 43), (43, 31, 70), (38, 37, 5), (52, 36, 37), (55, 35, 36), (58, 34, 35), (64, 34, 61), (67, 33, 64), (70, 32, 67), (46, 30, 7), (73, 29, 30), (76, 28, 29), (79, 27, 28), (85, 27, 82), (88, 26, 85), (91, 25, 88), (15, 3, 0), (14, 17, 15), (13, 18, 14), (12, 19, 13), (11, 20, 12), (10, 21, 11), (9, 22, 10), (30, 4, 7), (29, 23, 30), (28, 22, 29), (27, 21, 28), (26, 20, 27), (25, 19, 26), (24, 18, 25), (37, 0, 5), (36, 15, 37), (35, 14, 36), (34, 13, 35), (33, 12, 34), (32, 11, 33), (31, 10, 32), (16, 89, 86), (89, 87, 86), (90, 88, 87), (16, 86, 83), (86, 84, 83), (87, 85, 84), (16, 83, 80), (83, 81, 80), (84, 82, 81), (16, 80, 77), (77, 81, 78), (78, 82, 79), (16, 77, 74), (74, 78, 75), (75, 79, 76), (16, 74, 71), (71, 75, 72), (72, 76, 73), (16, 71, 44), (44, 72, 45), (45, 73, 46), (1, 68, 65), (68, 66, 65), (69, 67, 66), (1, 65, 62), (65, 63, 62), (66, 64, 63), (1, 62, 59), (62, 60, 59), (63, 61, 60), (1, 59, 56), (56, 60, 57), (57, 61, 58), (1, 56, 53), (53, 57, 54), (54, 58, 55), (1, 53, 50), (50, 54, 51), (51, 55, 52), (1, 50, 40), (40, 51, 39), (39, 52, 38), (1, 41, 68), (41, 69, 68), (42, 70, 69), (16, 41, 1), (44, 42, 41), (45, 43, 42), (16, 47, 89), (47, 90, 89), (48, 91, 90), (1, 47, 16), (40, 48, 47), (39, 49, 48), (6, 2, 9), (7, 4, 2), (8, 3, 17), (5, 0, 3), (2, 4, 23), (38, 5, 8), (49, 8, 24), (46, 7, 6), (43, 6, 31), (38, 52, 37), (52, 55, 36), (55, 58, 35), (58, 61, 34), (64, 33, 34), (67, 32, 33), (70, 31, 32), (46, 73, 30), (73, 76, 29), (76, 79, 28), (79, 82, 27), (85, 26, 27), (88, 25, 26), (91, 24, 25), (15, 17, 3), (14, 18, 17), (13, 19, 18), (12, 20, 19), (11, 21, 20), (10, 22, 21), (9, 23, 22), (30, 23, 4), (29, 22, 23), (28, 21, 22), (27, 20, 21), (26, 19, 20), (25, 18, 19), (24, 17, 18), (37, 15, 0), (36, 14, 15), (35, 13, 14), (34, 12, 13), (33, 11, 12), (32, 10, 11), (31, 9, 10), (89, 90, 87), (90, 91, 88), (86, 87, 84), (87, 88, 85), (83, 84, 81), (84, 85, 82), (77, 80, 81), (78, 81, 82), (74, 77, 78), (75, 78, 79), (71, 74, 75), (72, 75, 76), (44, 71, 72), (45, 72, 73), (68, 69, 66), (69, 70, 67), (65, 66, 63), (66, 67, 64), (62, 63, 60), (63, 64, 61), (56, 59, 60), (57, 60, 61), (53, 56, 57), (54, 57, 58), (50, 53, 54), (51, 54, 55), (40, 50, 51), (39, 51, 52), (41, 42, 69), (42, 43, 70), (16, 44, 41), (44, 45, 42), (45, 46, 43), (47, 48, 90), (48, 49, 91), (1, 40, 47), (40, 39, 48), (39, 38, 49)])
me_cube_007.polygons.foreach_set('use_smooth', [True] * 180)
me_cube_007.use_remesh_preserve_volume = False
me_cube_007.use_remesh_preserve_attributes = False
me_cube_007.use_mirror_vertex_groups = False
me_cube_007.update()
me_cube_006 = bpy.data.meshes.new('Cube.006')
me_cube_006.from_pydata([(0.3264, -1.0, -0.09362), (0.3264, -1.0, 0.006376), (0.3264, 1.0, -0.09362), (0.3264, 1.0, 0.006376), (0.1286, 0.8022, 0.003376), (0.1286, -0.8022, 0.003376), (0.1286, 0.8022, 0.09362), (0.1286, -0.8022, 0.09362), (-0.3264, -0.8022, 0.09362), (-0.3264, 1.0, -0.09362), (-0.3264, -0.8022, 0.003376), (-0.3264, -1.0, -0.09362), (-0.3264, 0.8022, 0.09362), (-0.3264, 1.0, 0.006376), (-0.3264, -1.0, 0.006376), (-0.3264, 0.8022, 0.003376)], [], [(13, 3, 2, 9), (3, 1, 0, 2), (4, 5, 1, 3), (5, 10, 14, 1), (7, 6, 12, 8), (5, 4, 6, 7), (4, 15, 12, 6), (1, 14, 11, 0), (15, 4, 3, 13), (11, 9, 2, 0), (10, 5, 7, 8), (10, 8, 12, 15), (15, 13, 9), (11, 14, 10), (11, 10, 15, 9)])
me_cube_006.polygons.foreach_set('use_smooth', [True] * 15)
me_cube_006.use_remesh_preserve_volume = False
me_cube_006.use_remesh_preserve_attributes = False
me_cube_006.use_mirror_vertex_groups = False
me_cube_006.update()
me_cube_002 = bpy.data.meshes.new('Cube.002')
me_cube_002.from_pydata([(-0.05, 0.15, -1.5), (-0.05, -0.15, -1.5), (-0.05, 0.15, 1.5), (-0.05, -0.15, 1.5), (0.05, 0.15, -1.5), (0.05, -0.15, -1.5), (0.05, 0.15, 1.5), (0.05, -0.15, 1.5)], [], [(1, 3, 2, 0), (5, 4, 6, 7), (0, 2, 6, 4), (3, 1, 5, 7), (2, 3, 7, 6), (1, 0, 4, 5)])
me_cube_002.polygons.foreach_set('use_smooth', [True] * 6)
me_cube_002.use_remesh_preserve_volume = False
me_cube_002.use_remesh_preserve_attributes = False
me_cube_002.use_mirror_vertex_groups = False
me_cube_002.update()
me_plane = bpy.data.meshes.new('Plane')
me_plane.from_pydata([(-1.0, -1.0, 0.0), (1.0, -1.0, 0.0), (-1.0, 1.0, 0.0), (1.0, 1.0, 0.0)], [], [(0, 1, 3, 2)])
me_plane.use_remesh_preserve_volume = False
me_plane.use_remesh_preserve_attributes = False
me_plane.use_mirror_vertex_groups = False
me_plane.update()

# ---- objects
ob_edificio = bpy.data.objects.new('Edificio', me_cube)
ob_travesottotetto = bpy.data.objects.new('TraveSottotetto', me_cube_010)
ob_colonna_002 = bpy.data.objects.new('Colonna.002', me_cube_009)
ob_colonna_001 = bpy.data.objects.new('Colonna.001', me_cube_009)
ob_porta = bpy.data.objects.new('Porta', me_cube_005)
ob_colonna2 = bpy.data.objects.new('Colonna2', me_cube_004)
ob_colonna = bpy.data.objects.new('Colonna', me_cube_004)
ob_tetto = bpy.data.objects.new('Tetto', me_cube_001)
ob_traveoriz_004 = bpy.data.objects.new('TraveOriz.004', me_cube_003)
ob_traveoriz_003 = bpy.data.objects.new('TraveOriz.003', me_cube_003)
ob_finestre = bpy.data.objects.new('Finestre', me_cube_008)
ob_finestrebuco = bpy.data.objects.new('FinestreBuco', me_cube_007)
ob_gradini = bpy.data.objects.new('Gradini', me_cube_006)
ob_traveoriz = bpy.data.objects.new('TraveOriz', me_cube_003)
ob_travi = bpy.data.objects.new('Travi', me_cube_002)
ob_traveoriz_008 = bpy.data.objects.new('TraveOriz.008', me_cube_003)
ob_traveoriz_007 = bpy.data.objects.new('TraveOriz.007', me_cube_003)
ob_traveoriz_006 = bpy.data.objects.new('TraveOriz.006', me_cube_003)
ob_traveoriz_005 = bpy.data.objects.new('TraveOriz.005', me_cube_003)
ob_plane = bpy.data.objects.new('Plane', me_plane)
ob_finestrebuco_002 = bpy.data.objects.new('FinestreBuco.002', me_cube_007)
ob_finestrebuco_001 = bpy.data.objects.new('FinestreBuco.001', me_cube_007)
ob_travesottotetto_002 = bpy.data.objects.new('TraveSottotetto.002', me_cube_010)
ob_colonna_008 = bpy.data.objects.new('Colonna.008', me_cube_009)
ob_colonna_007 = bpy.data.objects.new('Colonna.007', me_cube_009)
ob_finestre_002 = bpy.data.objects.new('Finestre.002', me_cube_008)
ob_gradini_002 = bpy.data.objects.new('Gradini.002', me_cube_006)
ob_porta_002 = bpy.data.objects.new('Porta.002', me_cube_005)
ob_colonna2_002 = bpy.data.objects.new('Colonna2.002', me_cube_004)
ob_colonna_006 = bpy.data.objects.new('Colonna.006', me_cube_004)
ob_traveoriz_002 = bpy.data.objects.new('TraveOriz.002', me_cube_003)
ob_travi_002 = bpy.data.objects.new('Travi.002', me_cube_002)
ob_tetto_002 = bpy.data.objects.new('Tetto.002', me_cube_001)
ob_tetto_001 = bpy.data.objects.new('Tetto.001', me_cube_001)
ob_travi_001 = bpy.data.objects.new('Travi.001', me_cube_002)
ob_traveoriz_001 = bpy.data.objects.new('TraveOriz.001', me_cube_003)
ob_colonna_005 = bpy.data.objects.new('Colonna.005', me_cube_004)
ob_colonna2_001 = bpy.data.objects.new('Colonna2.001', me_cube_004)
ob_porta_001 = bpy.data.objects.new('Porta.001', me_cube_005)
ob_gradini_001 = bpy.data.objects.new('Gradini.001', me_cube_006)
ob_finestre_001 = bpy.data.objects.new('Finestre.001', me_cube_008)
ob_colonna_004 = bpy.data.objects.new('Colonna.004', me_cube_009)
ob_colonna_003 = bpy.data.objects.new('Colonna.003', me_cube_009)
ob_travesottotetto_001 = bpy.data.objects.new('TraveSottotetto.001', me_cube_010)
ob_edificio_002 = bpy.data.objects.new('Edificio.002', me_cube)
ob_edificio_001 = bpy.data.objects.new('Edificio.001', me_cube)
ob_lamp = bpy.data.objects.new('Lamp', light_lamp)
ob_camera = bpy.data.objects.new('Camera', cam_camera)

# ---- transforms, parenting, visibility, modifiers, constraints
ob_edificio.location = (1.5, 4.0, 4.0)
ob_edificio.lock_rotations_4d = False
ob_edificio.empty_display_type = 'ARROWS'
ob_edificio.lineart.crease_threshold = 0.0
_m = ob_edificio.modifiers.new('Boolean', 'BOOLEAN')
_m.show_render = False
_m.object = ob_finestrebuco
_m.solver = 'FAST'
_m = ob_edificio.modifiers.new('Auto Smooth', 'NODES')
_m.node_group = ng_auto_smooth
_gi = [s.identifier for s in ng_auto_smooth.interface.items_tree if s.item_type == 'SOCKET' and s.in_out == 'INPUT']
_m[_gi[1]] = 0.5236  # Angle
ob_travesottotetto.location = (2.5, -0.9, 5.85)
ob_travesottotetto.lineart.crease_threshold = 0.0
_m = ob_travesottotetto.modifiers.new('Array', 'ARRAY')
_m.count = 10
_m.use_constant_offset = True
_m.constant_offset_displace = (0.0, 1.0, 0.0)
_m.use_relative_offset = False
ob_colonna_002.location = (3.658, 7.612, 2.636)
ob_colonna_002.lineart.crease_threshold = 0.0
_m = ob_colonna_002.modifiers.new('Bevel', 'BEVEL')
_m.width = 0.01
_m.width_pct = 0.01
_m.limit_method = 'NONE'
_m.spread = 0.0
ob_colonna_001.location = (3.658, 2.414, 2.636)
ob_colonna_001.lineart.crease_threshold = 0.0
_m = ob_colonna_001.modifiers.new('Bevel', 'BEVEL')
_m.width = 0.01
_m.width_pct = 0.01
_m.limit_method = 'NONE'
_m.spread = 0.0
ob_porta.location = (1.018, 4.227, 0.3512)
ob_porta.scale = (0.1, 1.0, 1.0)
ob_porta.lineart.crease_threshold = 0.0
_m = ob_porta.modifiers.new('EdgeSplit', 'EDGE_SPLIT')
_m.split_angle = 0.8727
ob_colonna2.location = (3.658, 7.612, 2.636)
ob_colonna2.lineart.crease_threshold = 0.0
_m = ob_colonna2.modifiers.new('Bevel', 'BEVEL')
_m.width = 0.01
_m.width_pct = 0.01
_m.limit_method = 'NONE'
_m.spread = 0.0
ob_colonna.location = (3.658, 2.414, 2.636)
ob_colonna.lineart.crease_threshold = 0.0
_m = ob_colonna.modifiers.new('Bevel', 'BEVEL')
_m.width = 0.01
_m.width_pct = 0.01
_m.limit_method = 'NONE'
_m.spread = 0.0
ob_tetto.location = (1.68, 4.0, 10.51)
ob_tetto.lock_rotations_4d = False
ob_tetto.empty_display_type = 'ARROWS'
ob_tetto.lineart.crease_threshold = 0.0
ob_traveoriz_004.location = (0.9477, 6.754, 4.0)
ob_traveoriz_004.rotation_euler = (1.571, -0.0, -1.571)
ob_traveoriz_004.lock_rotations_4d = False
ob_traveoriz_004.empty_display_type = 'ARROWS'
ob_traveoriz_004.lineart.crease_threshold = 0.0
_m = ob_traveoriz_004.modifiers.new('Bevel', 'BEVEL')
_m.width = 0.02
_m.width_pct = 0.02
_m.segments = 2
_m.limit_method = 'NONE'
_m.spread = 0.0
ob_traveoriz_003.location = (0.9351, 1.782, 4.0)
ob_traveoriz_003.rotation_euler = (1.571, -0.0, 1.571)
ob_traveoriz_003.lock_rotations_4d = False
ob_traveoriz_003.empty_display_type = 'ARROWS'
ob_traveoriz_003.lineart.crease_threshold = 0.0
_m = ob_traveoriz_003.modifiers.new('Bevel', 'BEVEL')
_m.width = 0.02
_m.width_pct = 0.02
_m.segments = 2
_m.limit_method = 'NONE'
_m.spread = 0.0
ob_finestre.location = (3.676, 0.8636, 7.49)
ob_finestre.lineart.crease_threshold = 0.0
_m = ob_finestre.modifiers.new('Array', 'ARRAY')
_m.count = 3
_m.use_constant_offset = True
_m.constant_offset_displace = (0.0, 3.33, 0.0)
_m.use_relative_offset = False
ob_finestrebuco.location = (3.951, 0.8636, 7.49)
ob_finestrebuco.hide_render = True
ob_finestrebuco.display_type = 'WIRE'
ob_finestrebuco.lineart.crease_threshold = 0.0
_m = ob_finestrebuco.modifiers.new('Array', 'ARRAY')
_m.count = 3
_m.use_constant_offset = True
_m.constant_offset_displace = (0.0, 3.33, 0.0)
_m.use_relative_offset = False
ob_gradini.location = (1.185, 4.227, -0.6064)
ob_gradini.lineart.crease_threshold = 0.0
_m = ob_gradini.modifiers.new('Bevel', 'BEVEL')
_m.width = 0.0186
_m.width_pct = 0.0186
_m.segments = 2
_m.limit_method = 'NONE'
_m.spread = 0.0
ob_traveoriz.location = (4.1, 4.0, 6.15)
ob_traveoriz.lock_rotations_4d = False
ob_traveoriz.empty_display_type = 'ARROWS'
ob_traveoriz.lineart.crease_threshold = 0.0
_m = ob_traveoriz.modifiers.new('Bevel', 'BEVEL')
_m.width = 0.02
_m.width_pct = 0.02
_m.segments = 2
_m.limit_method = 'NONE'
_m.spread = 0.0
ob_travi.location = (4.05, -0.85, 7.5)
ob_travi.lock_rotations_4d = False
ob_travi.empty_display_type = 'ARROWS'
ob_travi.lineart.crease_threshold = 0.0
_m = ob_travi.modifiers.new('Array', 'ARRAY')
_m.fit_type = 'FIT_LENGTH'
_m.count = 4
_m.fit_length = 13.0
_m.use_constant_offset = True
_m.constant_offset_displace = (0.0, 3.334, 0.0)
_m.use_relative_offset = False
_m = ob_travi.modifiers.new('Bevel', 'BEVEL')
_m.width = 0.02
_m.width_pct = 0.02
_m.segments = 2
_m.limit_method = 'NONE'
_m.spread = 0.0
ob_traveoriz_008.location = (0.9477, -3.325, 4.0)
ob_traveoriz_008.rotation_euler = (1.571, -0.0, -1.571)
ob_traveoriz_008.lock_rotations_4d = False
ob_traveoriz_008.empty_display_type = 'ARROWS'
ob_traveoriz_008.lineart.crease_threshold = 0.0
_m = ob_traveoriz_008.modifiers.new('Bevel', 'BEVEL')
_m.width = 0.02
_m.width_pct = 0.02
_m.segments = 2
_m.limit_method = 'NONE'
_m.spread = 0.0
ob_traveoriz_007.location = (0.9351, -8.298, 4.0)
ob_traveoriz_007.rotation_euler = (1.571, -0.0, 1.571)
ob_traveoriz_007.lock_rotations_4d = False
ob_traveoriz_007.empty_display_type = 'ARROWS'
ob_traveoriz_007.lineart.crease_threshold = 0.0
_m = ob_traveoriz_007.modifiers.new('Bevel', 'BEVEL')
_m.width = 0.02
_m.width_pct = 0.02
_m.segments = 2
_m.limit_method = 'NONE'
_m.spread = 0.0
ob_traveoriz_006.location = (0.9351, 11.84, 4.0)
ob_traveoriz_006.rotation_euler = (1.571, -0.0, 1.571)
ob_traveoriz_006.lock_rotations_4d = False
ob_traveoriz_006.empty_display_type = 'ARROWS'
ob_traveoriz_006.lineart.crease_threshold = 0.0
_m = ob_traveoriz_006.modifiers.new('Bevel', 'BEVEL')
_m.width = 0.02
_m.width_pct = 0.02
_m.segments = 2
_m.limit_method = 'NONE'
_m.spread = 0.0
ob_traveoriz_005.location = (0.9477, 16.82, 4.0)
ob_traveoriz_005.rotation_euler = (1.571, -0.0, -1.571)
ob_traveoriz_005.lock_rotations_4d = False
ob_traveoriz_005.empty_display_type = 'ARROWS'
ob_traveoriz_005.lineart.crease_threshold = 0.0
_m = ob_traveoriz_005.modifiers.new('Bevel', 'BEVEL')
_m.width = 0.02
_m.width_pct = 0.02
_m.segments = 2
_m.limit_method = 'NONE'
_m.spread = 0.0
ob_plane.location = (3.659, 3.758, -1.0)
ob_plane.scale = (41.49, 41.49, 41.49)
ob_plane.lineart.crease_threshold = 0.0
ob_finestrebuco_002.location = (3.951, -9.136, 7.49)
ob_finestrebuco_002.hide_select = True
ob_finestrebuco_002.hide_render = True
ob_finestrebuco_002.display_type = 'WIRE'
ob_finestrebuco_002.lineart.crease_threshold = 0.0
_m = ob_finestrebuco_002.modifiers.new('Array', 'ARRAY')
_m.count = 3
_m.use_constant_offset = True
_m.constant_offset_displace = (0.0, 3.33, 0.0)
_m.use_relative_offset = False
ob_finestrebuco_001.location = (3.951, 10.86, 7.49)
ob_finestrebuco_001.hide_select = True
ob_finestrebuco_001.hide_render = True
ob_finestrebuco_001.display_type = 'WIRE'
ob_finestrebuco_001.lineart.crease_threshold = 0.0
_m = ob_finestrebuco_001.modifiers.new('Array', 'ARRAY')
_m.count = 3
_m.use_constant_offset = True
_m.constant_offset_displace = (0.0, 3.33, 0.0)
_m.use_relative_offset = False
ob_travesottotetto_002.location = (2.5, -10.9, 5.85)
ob_travesottotetto_002.lineart.crease_threshold = 0.0
_m = ob_travesottotetto_002.modifiers.new('Array', 'ARRAY')
_m.count = 10
_m.use_constant_offset = True
_m.constant_offset_displace = (0.0, 1.0, 0.0)
_m.use_relative_offset = False
ob_colonna_008.location = (3.658, -2.388, 2.636)
ob_colonna_008.lineart.crease_threshold = 0.0
_m = ob_colonna_008.modifiers.new('Bevel', 'BEVEL')
_m.width = 0.01
_m.width_pct = 0.01
_m.limit_method = 'NONE'
_m.spread = 0.0
ob_colonna_007.location = (3.658, -7.586, 2.636)
ob_colonna_007.lineart.crease_threshold = 0.0
_m = ob_colonna_007.modifiers.new('Bevel', 'BEVEL')
_m.width = 0.01
_m.width_pct = 0.01
_m.limit_method = 'NONE'
_m.spread = 0.0
ob_finestre_002.location = (3.676, -9.136, 7.49)
ob_finestre_002.lineart.crease_threshold = 0.0
_m = ob_finestre_002.modifiers.new('Array', 'ARRAY')
_m.count = 3
_m.use_constant_offset = True
_m.constant_offset_displace = (0.0, 3.33, 0.0)
_m.use_relative_offset = False
ob_gradini_002.location = (1.185, -5.773, -0.6064)
ob_gradini_002.lineart.crease_threshold = 0.0
_m = ob_gradini_002.modifiers.new('Bevel', 'BEVEL')
_m.width = 0.0186
_m.width_pct = 0.0186
_m.segments = 2
_m.limit_method = 'NONE'
_m.spread = 0.0
ob_porta_002.location = (1.018, -5.773, 0.3512)
ob_porta_002.scale = (0.1, 1.0, 1.0)
ob_porta_002.lineart.crease_threshold = 0.0
_m = ob_porta_002.modifiers.new('EdgeSplit', 'EDGE_SPLIT')
_m.split_angle = 0.8727
ob_colonna2_002.location = (3.658, -2.388, 2.636)
ob_colonna2_002.lineart.crease_threshold = 0.0
_m = ob_colonna2_002.modifiers.new('Bevel', 'BEVEL')
_m.width = 0.01
_m.width_pct = 0.01
_m.limit_method = 'NONE'
_m.spread = 0.0
ob_colonna_006.location = (3.658, -7.586, 2.636)
ob_colonna_006.lineart.crease_threshold = 0.0
_m = ob_colonna_006.modifiers.new('Bevel', 'BEVEL')
_m.width = 0.01
_m.width_pct = 0.01
_m.limit_method = 'NONE'
_m.spread = 0.0
ob_traveoriz_002.location = (4.1, -6.0, 6.15)
ob_traveoriz_002.lock_rotations_4d = False
ob_traveoriz_002.empty_display_type = 'ARROWS'
ob_traveoriz_002.lineart.crease_threshold = 0.0
_m = ob_traveoriz_002.modifiers.new('Bevel', 'BEVEL')
_m.width = 0.02
_m.width_pct = 0.02
_m.segments = 2
_m.limit_method = 'NONE'
_m.spread = 0.0
ob_travi_002.location = (4.05, -10.85, 7.5)
ob_travi_002.lock_rotations_4d = False
ob_travi_002.empty_display_type = 'ARROWS'
ob_travi_002.lineart.crease_threshold = 0.0
_m = ob_travi_002.modifiers.new('Array', 'ARRAY')
_m.fit_type = 'FIT_LENGTH'
_m.count = 4
_m.fit_length = 13.0
_m.use_constant_offset = True
_m.constant_offset_displace = (0.0, 3.334, 0.0)
_m.use_relative_offset = False
_m = ob_travi_002.modifiers.new('Bevel', 'BEVEL')
_m.width = 0.02
_m.width_pct = 0.02
_m.segments = 2
_m.limit_method = 'NONE'
_m.spread = 0.0
ob_tetto_002.location = (1.68, -6.0, 10.51)
ob_tetto_002.lock_rotations_4d = False
ob_tetto_002.empty_display_type = 'ARROWS'
ob_tetto_002.lineart.crease_threshold = 0.0
ob_tetto_001.location = (1.68, 14.0, 10.51)
ob_tetto_001.lock_rotations_4d = False
ob_tetto_001.empty_display_type = 'ARROWS'
ob_tetto_001.lineart.crease_threshold = 0.0
ob_travi_001.location = (4.05, 9.15, 7.5)
ob_travi_001.lock_rotations_4d = False
ob_travi_001.empty_display_type = 'ARROWS'
ob_travi_001.lineart.crease_threshold = 0.0
_m = ob_travi_001.modifiers.new('Array', 'ARRAY')
_m.fit_type = 'FIT_LENGTH'
_m.count = 4
_m.fit_length = 13.0
_m.use_constant_offset = True
_m.constant_offset_displace = (0.0, 3.334, 0.0)
_m.use_relative_offset = False
_m = ob_travi_001.modifiers.new('Bevel', 'BEVEL')
_m.width = 0.02
_m.width_pct = 0.02
_m.segments = 2
_m.limit_method = 'NONE'
_m.spread = 0.0
ob_traveoriz_001.location = (4.1, 14.0, 6.15)
ob_traveoriz_001.lock_rotations_4d = False
ob_traveoriz_001.empty_display_type = 'ARROWS'
ob_traveoriz_001.lineart.crease_threshold = 0.0
_m = ob_traveoriz_001.modifiers.new('Bevel', 'BEVEL')
_m.width = 0.02
_m.width_pct = 0.02
_m.segments = 2
_m.limit_method = 'NONE'
_m.spread = 0.0
ob_colonna_005.location = (3.658, 12.41, 2.636)
ob_colonna_005.lineart.crease_threshold = 0.0
_m = ob_colonna_005.modifiers.new('Bevel', 'BEVEL')
_m.width = 0.01
_m.width_pct = 0.01
_m.limit_method = 'NONE'
_m.spread = 0.0
ob_colonna2_001.location = (3.658, 17.61, 2.636)
ob_colonna2_001.lineart.crease_threshold = 0.0
_m = ob_colonna2_001.modifiers.new('Bevel', 'BEVEL')
_m.width = 0.01
_m.width_pct = 0.01
_m.limit_method = 'NONE'
_m.spread = 0.0
ob_porta_001.location = (1.018, 14.23, 0.3512)
ob_porta_001.scale = (0.1, 1.0, 1.0)
ob_porta_001.lineart.crease_threshold = 0.0
_m = ob_porta_001.modifiers.new('EdgeSplit', 'EDGE_SPLIT')
_m.split_angle = 0.8727
ob_gradini_001.location = (1.185, 14.23, -0.6064)
ob_gradini_001.lineart.crease_threshold = 0.0
_m = ob_gradini_001.modifiers.new('Bevel', 'BEVEL')
_m.width = 0.0186
_m.width_pct = 0.0186
_m.segments = 2
_m.limit_method = 'NONE'
_m.spread = 0.0
ob_finestre_001.location = (3.676, 10.86, 7.49)
ob_finestre_001.lineart.crease_threshold = 0.0
_m = ob_finestre_001.modifiers.new('Array', 'ARRAY')
_m.count = 3
_m.use_constant_offset = True
_m.constant_offset_displace = (0.0, 3.33, 0.0)
_m.use_relative_offset = False
ob_colonna_004.location = (3.658, 12.41, 2.636)
ob_colonna_004.lineart.crease_threshold = 0.0
_m = ob_colonna_004.modifiers.new('Bevel', 'BEVEL')
_m.width = 0.01
_m.width_pct = 0.01
_m.limit_method = 'NONE'
_m.spread = 0.0
ob_colonna_003.location = (3.658, 17.61, 2.636)
ob_colonna_003.lineart.crease_threshold = 0.0
_m = ob_colonna_003.modifiers.new('Bevel', 'BEVEL')
_m.width = 0.01
_m.width_pct = 0.01
_m.limit_method = 'NONE'
_m.spread = 0.0
ob_travesottotetto_001.location = (2.5, 9.1, 5.85)
ob_travesottotetto_001.lineart.crease_threshold = 0.0
_m = ob_travesottotetto_001.modifiers.new('Array', 'ARRAY')
_m.count = 10
_m.use_constant_offset = True
_m.constant_offset_displace = (0.0, 1.0, 0.0)
_m.use_relative_offset = False
ob_edificio_002.location = (1.5, -6.0, 4.0)
ob_edificio_002.lock_rotations_4d = False
ob_edificio_002.empty_display_type = 'ARROWS'
ob_edificio_002.lineart.crease_threshold = 0.0
_m = ob_edificio_002.modifiers.new('Boolean', 'BOOLEAN')
_m.object = ob_finestrebuco_002
_m.solver = 'FAST'
_m = ob_edificio_002.modifiers.new('Auto Smooth', 'NODES')
_m.node_group = ng_auto_smooth
_gi = [s.identifier for s in ng_auto_smooth.interface.items_tree if s.item_type == 'SOCKET' and s.in_out == 'INPUT']
_m[_gi[1]] = 0.5236  # Angle
ob_edificio_001.location = (1.5, 14.0, 4.0)
ob_edificio_001.lock_rotations_4d = False
ob_edificio_001.empty_display_type = 'ARROWS'
ob_edificio_001.lineart.crease_threshold = 0.0
_m = ob_edificio_001.modifiers.new('Boolean', 'BOOLEAN')
_m.object = ob_finestrebuco_001
_m.solver = 'FAST'
_m = ob_edificio_001.modifiers.new('Auto Smooth', 'NODES')
_m.node_group = ng_auto_smooth
_gi = [s.identifier for s in ng_auto_smooth.interface.items_tree if s.item_type == 'SOCKET' and s.in_out == 'INPUT']
_m[_gi[1]] = 0.5236  # Angle
ob_lamp.location = (11.07, 8.398, 15.13)
ob_lamp.rotation_euler = (0.8665, 0.405, 1.905)
ob_lamp.lock_rotations_4d = False
ob_lamp.empty_display_type = 'ARROWS'
ob_lamp.color = (0.0, 0.0, 0.0, 0.0)
ob_lamp.lineart.crease_threshold = 0.0
ob_camera.location = (16.28, -13.85, 2.051)
ob_camera.rotation_euler = (1.613, 0.01082, 0.7492)
ob_camera.lock_rotations_4d = False
ob_camera.empty_display_type = 'ARROWS'
ob_camera.color = (0.0, 0.0, 0.0, 0.0)
ob_camera.display_type = 'WIRE'
ob_camera.lineart.crease_threshold = 0.0

# ---- collection membership
col_edificio.objects.link(ob_edificio)
col_edificio_elementi.objects.link(ob_travesottotetto)
col_edificio_elementi.objects.link(ob_colonna_002)
col_edificio_elementi.objects.link(ob_colonna_001)
col_edificio_elementi.objects.link(ob_porta)
col_edificio_elementi.objects.link(ob_colonna2)
col_edificio_elementi.objects.link(ob_colonna)
col_edificio_elementi.objects.link(ob_tetto)
col_dettagli.objects.link(ob_traveoriz_004)
col_dettagli.objects.link(ob_traveoriz_003)
col_dettagli.objects.link(ob_finestre)
col_dettagli.objects.link(ob_finestrebuco)
col_dettagli.objects.link(ob_gradini)
col_dettagli.objects.link(ob_traveoriz)
col_dettagli.objects.link(ob_travi)
col_array.objects.link(ob_traveoriz_008)
col_array.objects.link(ob_traveoriz_007)
col_array.objects.link(ob_traveoriz_006)
col_array.objects.link(ob_traveoriz_005)
col_array.objects.link(ob_plane)
col_array.objects.link(ob_finestrebuco_002)
col_array.objects.link(ob_finestrebuco_001)
col_array.objects.link(ob_travesottotetto_002)
col_array.objects.link(ob_colonna_008)
col_array.objects.link(ob_colonna_007)
col_array.objects.link(ob_finestre_002)
col_array.objects.link(ob_gradini_002)
col_array.objects.link(ob_porta_002)
col_array.objects.link(ob_colonna2_002)
col_array.objects.link(ob_colonna_006)
col_array.objects.link(ob_traveoriz_002)
col_array.objects.link(ob_travi_002)
col_array.objects.link(ob_tetto_002)
col_array.objects.link(ob_tetto_001)
col_array.objects.link(ob_travi_001)
col_array.objects.link(ob_traveoriz_001)
col_array.objects.link(ob_colonna_005)
col_array.objects.link(ob_colonna2_001)
col_array.objects.link(ob_porta_001)
col_array.objects.link(ob_gradini_001)
col_array.objects.link(ob_finestre_001)
col_array.objects.link(ob_colonna_004)
col_array.objects.link(ob_colonna_003)
col_array.objects.link(ob_travesottotetto_001)
col_array.objects.link(ob_edificio_002)
col_array.objects.link(ob_edificio_001)
col_luci_cam.objects.link(ob_lamp)
col_luci_cam.objects.link(ob_camera)

# ---- scene / render settings (as saved in the file)
scene.camera = ob_camera
scene.frame_start = 1; scene.frame_end = 250; scene.frame_set(49)
scene.render.engine = 'CYCLES'
scene.render.dither_intensity = 0.0
scene.cycles.use_denoising = False
scene.cycles.samples = 10
scene.cycles.sampling_pattern = 'TABULATED_SOBOL'
scene.cycles.light_sampling_threshold = 0.0
scene.cycles.use_adaptive_sampling = False
scene.cycles.use_light_tree = False
scene.cycles.blur_glossy = 0.0
scene.cycles.pixel_filter_type = 'GAUSSIAN'
scene.cycles.sample_clamp_indirect = 0.0
scene.view_settings.view_transform = 'Standard'
bpy.context.view_layer.update()
